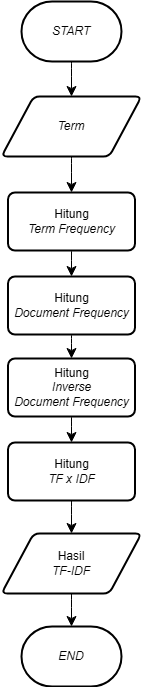

The diagram above was exported from draw.io. Its source (the exported page's mxGraphModel, read from the mxfile embedded in the PNG):
<mxGraphModel dx="1112" dy="1187" grid="0" gridSize="10" guides="1" tooltips="1" connect="1" arrows="1" fold="1" page="0" pageScale="1" pageWidth="850" pageHeight="1100" math="0" shadow="0">
  <root>
    <mxCell id="0" />
    <mxCell id="1" parent="0" />
    <mxCell id="oYppow0LgM3kC5FpGL2n-4" style="edgeStyle=none;curved=1;rounded=0;orthogonalLoop=1;jettySize=auto;html=1;exitX=0.5;exitY=1;exitDx=0;exitDy=0;exitPerimeter=0;entryX=0.5;entryY=0;entryDx=0;entryDy=0;fontSize=12;startSize=8;endSize=8;" edge="1" parent="1" source="oYppow0LgM3kC5FpGL2n-1" target="oYppow0LgM3kC5FpGL2n-3">
      <mxGeometry relative="1" as="geometry" />
    </mxCell>
    <mxCell id="oYppow0LgM3kC5FpGL2n-1" value="&lt;i&gt;START&lt;/i&gt;" style="strokeWidth=2;html=1;shape=mxgraph.flowchart.terminator;whiteSpace=wrap;" vertex="1" parent="1">
      <mxGeometry x="-61" y="-148" width="100" height="60" as="geometry" />
    </mxCell>
    <mxCell id="oYppow0LgM3kC5FpGL2n-2" value="&lt;i&gt;END&lt;/i&gt;" style="strokeWidth=2;html=1;shape=mxgraph.flowchart.terminator;whiteSpace=wrap;" vertex="1" parent="1">
      <mxGeometry x="-61" y="477" width="100" height="60" as="geometry" />
    </mxCell>
    <mxCell id="oYppow0LgM3kC5FpGL2n-6" style="edgeStyle=none;curved=1;rounded=0;orthogonalLoop=1;jettySize=auto;html=1;exitX=0.5;exitY=1;exitDx=0;exitDy=0;entryX=0.5;entryY=0;entryDx=0;entryDy=0;fontSize=12;startSize=8;endSize=8;" edge="1" parent="1" source="oYppow0LgM3kC5FpGL2n-3" target="oYppow0LgM3kC5FpGL2n-5">
      <mxGeometry relative="1" as="geometry" />
    </mxCell>
    <mxCell id="oYppow0LgM3kC5FpGL2n-3" value="&lt;i&gt;Term&lt;/i&gt;" style="shape=parallelogram;html=1;strokeWidth=2;perimeter=parallelogramPerimeter;whiteSpace=wrap;rounded=1;arcSize=12;size=0.23;" vertex="1" parent="1">
      <mxGeometry x="-81" y="-53" width="140" height="60" as="geometry" />
    </mxCell>
    <mxCell id="oYppow0LgM3kC5FpGL2n-11" style="edgeStyle=none;curved=1;rounded=0;orthogonalLoop=1;jettySize=auto;html=1;exitX=0.5;exitY=1;exitDx=0;exitDy=0;entryX=0.5;entryY=0;entryDx=0;entryDy=0;fontSize=12;startSize=8;endSize=8;" edge="1" parent="1" source="oYppow0LgM3kC5FpGL2n-5" target="oYppow0LgM3kC5FpGL2n-7">
      <mxGeometry relative="1" as="geometry" />
    </mxCell>
    <mxCell id="oYppow0LgM3kC5FpGL2n-5" value="Hitung&lt;div&gt;&lt;i&gt;Term Frequency&lt;/i&gt;&lt;/div&gt;" style="rounded=1;whiteSpace=wrap;html=1;absoluteArcSize=1;arcSize=14;strokeWidth=2;" vertex="1" parent="1">
      <mxGeometry x="-74.5" y="43" width="127" height="58" as="geometry" />
    </mxCell>
    <mxCell id="oYppow0LgM3kC5FpGL2n-12" style="edgeStyle=none;curved=1;rounded=0;orthogonalLoop=1;jettySize=auto;html=1;exitX=0.5;exitY=1;exitDx=0;exitDy=0;entryX=0.5;entryY=0;entryDx=0;entryDy=0;fontSize=12;startSize=8;endSize=8;" edge="1" parent="1" source="oYppow0LgM3kC5FpGL2n-7" target="oYppow0LgM3kC5FpGL2n-8">
      <mxGeometry relative="1" as="geometry" />
    </mxCell>
    <mxCell id="oYppow0LgM3kC5FpGL2n-7" value="Hitung&lt;div&gt;&lt;i&gt;Document Frequency&lt;/i&gt;&lt;/div&gt;" style="rounded=1;whiteSpace=wrap;html=1;absoluteArcSize=1;arcSize=14;strokeWidth=2;" vertex="1" parent="1">
      <mxGeometry x="-74.5" y="127" width="127" height="58" as="geometry" />
    </mxCell>
    <mxCell id="oYppow0LgM3kC5FpGL2n-13" style="edgeStyle=none;curved=1;rounded=0;orthogonalLoop=1;jettySize=auto;html=1;exitX=0.5;exitY=1;exitDx=0;exitDy=0;entryX=0.5;entryY=0;entryDx=0;entryDy=0;fontSize=12;startSize=8;endSize=8;" edge="1" parent="1" source="oYppow0LgM3kC5FpGL2n-8" target="oYppow0LgM3kC5FpGL2n-9">
      <mxGeometry relative="1" as="geometry" />
    </mxCell>
    <mxCell id="oYppow0LgM3kC5FpGL2n-8" value="Hitung&lt;div&gt;&lt;i&gt;Inverse&lt;/i&gt;&lt;br&gt;&lt;div&gt;&lt;i&gt;Document Frequency&lt;/i&gt;&lt;/div&gt;&lt;/div&gt;" style="rounded=1;whiteSpace=wrap;html=1;absoluteArcSize=1;arcSize=14;strokeWidth=2;" vertex="1" parent="1">
      <mxGeometry x="-74.5" y="209" width="127" height="58" as="geometry" />
    </mxCell>
    <mxCell id="oYppow0LgM3kC5FpGL2n-14" style="edgeStyle=none;curved=1;rounded=0;orthogonalLoop=1;jettySize=auto;html=1;exitX=0.5;exitY=1;exitDx=0;exitDy=0;entryX=0.5;entryY=0;entryDx=0;entryDy=0;fontSize=12;startSize=8;endSize=8;" edge="1" parent="1" source="oYppow0LgM3kC5FpGL2n-9" target="oYppow0LgM3kC5FpGL2n-10">
      <mxGeometry relative="1" as="geometry" />
    </mxCell>
    <mxCell id="oYppow0LgM3kC5FpGL2n-9" value="Hitung&lt;div&gt;&lt;i&gt;TF x IDF&lt;/i&gt;&lt;/div&gt;" style="rounded=1;whiteSpace=wrap;html=1;absoluteArcSize=1;arcSize=14;strokeWidth=2;" vertex="1" parent="1">
      <mxGeometry x="-74.5" y="293" width="127" height="58" as="geometry" />
    </mxCell>
    <mxCell id="oYppow0LgM3kC5FpGL2n-10" value="Hasil&lt;div&gt;&lt;i&gt;TF-IDF&lt;/i&gt;&lt;/div&gt;" style="shape=parallelogram;html=1;strokeWidth=2;perimeter=parallelogramPerimeter;whiteSpace=wrap;rounded=1;arcSize=12;size=0.23;" vertex="1" parent="1">
      <mxGeometry x="-81" y="384" width="140" height="60" as="geometry" />
    </mxCell>
    <mxCell id="oYppow0LgM3kC5FpGL2n-15" style="edgeStyle=none;curved=1;rounded=0;orthogonalLoop=1;jettySize=auto;html=1;exitX=0.5;exitY=1;exitDx=0;exitDy=0;entryX=0.5;entryY=0;entryDx=0;entryDy=0;entryPerimeter=0;fontSize=12;startSize=8;endSize=8;" edge="1" parent="1" source="oYppow0LgM3kC5FpGL2n-10" target="oYppow0LgM3kC5FpGL2n-2">
      <mxGeometry relative="1" as="geometry" />
    </mxCell>
  </root>
</mxGraphModel>